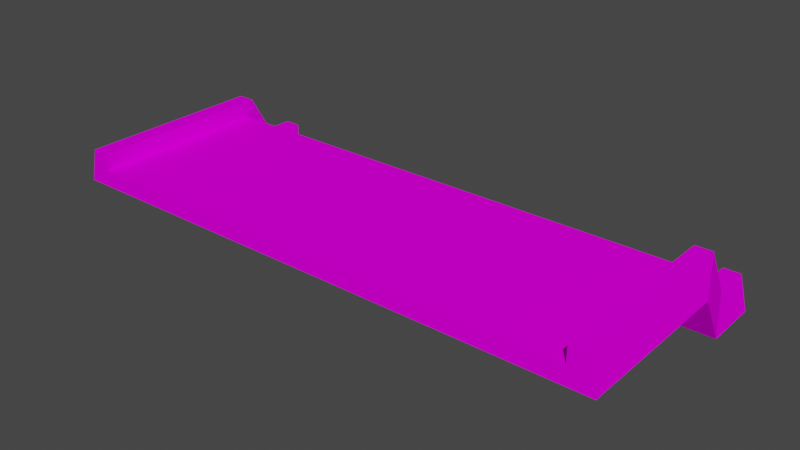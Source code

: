 # Source: prosta_uskok.blend  (saved by Blender 3.3.6; exported with 4.5.12 LTS)
import bpy
from mathutils import Matrix  # noqa: F401  (used for matrix-valued properties, if any)

bpy.ops.wm.read_factory_settings(use_empty=True)
scene = bpy.context.scene
scene.name = 'Scene'

# ---- collections
col_collection = bpy.data.collections.new('Collection'); scene.collection.children.link(col_collection)

# ---- images (referenced by path relative to the original .blend; pixels are not part of the script)
import os
ASSET_DIR = os.environ.get("B2B_ASSET_DIR", "")  # directory of the original .blend (textures are referenced by path, not embedded)
HERE = os.path.dirname(os.path.abspath(__file__))  # packed textures are extracted next to this script under _unpacked/

def load_image(name, relpath, width, height, colorspace="sRGB"):
    """Load a texture the original file referenced (path relative to the .blend, or extracted next to this script)."""
    p = next((c for c in (os.path.join(HERE, relpath), os.path.join(ASSET_DIR, relpath)) if relpath and os.path.exists(c)), "")
    if p:
        img = bpy.data.images.load(p, check_existing=True)
        img.name = name
    else:  # same state as the original file: an image datablock whose file is absent (Cycles renders it pink)
        img = bpy.data.images.new(name, width, height)
        img.source = "FILE"
        img.filepath = "//" + (relpath or name)
    img.colorspace_settings.name = colorspace
    return img
img_trackset00_trk_sidewall_sand_png_001 = load_image('trackset00_trk_sidewall_sand.png.001', 'trackset00_trk_sidewall_sand.png', 1024, 1024, 'sRGB')
img_trackset00_trk_c1_straight_png_001 = load_image('trackset00_trk_c1_straight.png.001', 'trackset00_trk_c1_straight.png', 1024, 1024, 'sRGB')
img_trackset00_trk_c1_inout_png_001 = load_image('trackset00_trk_c1_inout.png.001', 'trackset00_trk_c1_inout.png', 1024, 1024, 'sRGB')
img_trackset00_trk_c1_hill_png_001 = load_image('trackset00_trk_c1_hill.png.001', 'trackset00_trk_c1_hill.png', 1024, 1024, 'sRGB')
img_trackset00_trk_startline_png_001 = load_image('trackset00_trk_startline.png.001', 'trackset00_trk_startline.png', 1024, 1024, 'sRGB')

# ---- materials (node trees are filled in below, after node groups)
mat_trackset00_trk_sidewall_sand = bpy.data.materials.new('trackset00_trk_sidewall_sand')
mat_trackset00_trk_sidewall_sand.alpha_threshold = 0.0
mat_trackset00_trk_sidewall_sand.use_transparent_shadow = False
mat_trackset00_trk_sidewall_sand.diffuse_color = (1.0, 1.0, 1.0, 1.0)
mat_trackset00_trk_sidewall_sand.roughness = 0.5
mat_trackset00_trk_c1_straight = bpy.data.materials.new('trackset00_trk_c1_straight')
mat_trackset00_trk_c1_straight.alpha_threshold = 0.0
mat_trackset00_trk_c1_straight.use_transparent_shadow = False
mat_trackset00_trk_c1_straight.diffuse_color = (1.0, 1.0, 1.0, 1.0)
mat_trackset00_trk_c1_straight.roughness = 0.5
mat_trackset00_trk_c1_inout = bpy.data.materials.new('trackset00_trk_c1_inout')
mat_trackset00_trk_c1_inout.alpha_threshold = 0.0
mat_trackset00_trk_c1_inout.use_transparent_shadow = False
mat_trackset00_trk_c1_inout.diffuse_color = (1.0, 1.0, 1.0, 1.0)
mat_trackset00_trk_c1_inout.roughness = 0.5
mat_trackset00_trk_c1_hill = bpy.data.materials.new('trackset00_trk_c1_hill')
mat_trackset00_trk_c1_hill.alpha_threshold = 0.0
mat_trackset00_trk_c1_hill.use_transparent_shadow = False
mat_trackset00_trk_c1_hill.diffuse_color = (1.0, 1.0, 1.0, 1.0)
mat_trackset00_trk_c1_hill.roughness = 0.5
mat_trackset00_trk_startline = bpy.data.materials.new('trackset00_trk_startline')
mat_trackset00_trk_startline.alpha_threshold = 0.0
mat_trackset00_trk_startline.use_transparent_shadow = False
mat_trackset00_trk_startline.diffuse_color = (1.0, 1.0, 1.0, 1.0)
mat_trackset00_trk_startline.roughness = 0.5

# ---- material node trees
mat_trackset00_trk_sidewall_sand.use_nodes = True; mat_trackset00_trk_sidewall_sand.node_tree.nodes.clear()
_N = mat_trackset00_trk_sidewall_sand.node_tree.nodes; _L = mat_trackset00_trk_sidewall_sand.node_tree.links
n0 = _N.new('ShaderNodeBsdfDiffuse'); n0.name = 'Diffuse BSDF'; n0.location = (0, 0)
n1 = _N.new('ShaderNodeTexImage'); n1.name = 'Image Texture'; n1.location = (0, 0)
n1.image = img_trackset00_trk_sidewall_sand_png_001
n2 = _N.new('ShaderNodeOutputMaterial'); n2.name = 'Material Output'; n2.location = (0, 0)
_L.new(n0.outputs[0], n2.inputs[0])
_L.new(n1.outputs[0], n0.inputs[0])
n2.is_active_output = True
mat_trackset00_trk_c1_straight.use_nodes = True; mat_trackset00_trk_c1_straight.node_tree.nodes.clear()
_N = mat_trackset00_trk_c1_straight.node_tree.nodes; _L = mat_trackset00_trk_c1_straight.node_tree.links
n0 = _N.new('ShaderNodeBsdfDiffuse'); n0.name = 'Diffuse BSDF'; n0.location = (0, 0)
n1 = _N.new('ShaderNodeTexImage'); n1.name = 'Image Texture'; n1.location = (0, 0)
n1.image = img_trackset00_trk_c1_straight_png_001
n2 = _N.new('ShaderNodeOutputMaterial'); n2.name = 'Material Output'; n2.location = (0, 0)
_L.new(n0.outputs[0], n2.inputs[0])
_L.new(n1.outputs[0], n0.inputs[0])
n2.is_active_output = True
mat_trackset00_trk_c1_inout.use_nodes = True; mat_trackset00_trk_c1_inout.node_tree.nodes.clear()
_N = mat_trackset00_trk_c1_inout.node_tree.nodes; _L = mat_trackset00_trk_c1_inout.node_tree.links
n0 = _N.new('ShaderNodeBsdfDiffuse'); n0.name = 'Diffuse BSDF'; n0.location = (0, 0)
n1 = _N.new('ShaderNodeTexImage'); n1.name = 'Image Texture'; n1.location = (0, 0)
n1.image = img_trackset00_trk_c1_inout_png_001
n2 = _N.new('ShaderNodeOutputMaterial'); n2.name = 'Material Output'; n2.location = (0, 0)
_L.new(n0.outputs[0], n2.inputs[0])
_L.new(n1.outputs[0], n0.inputs[0])
n2.is_active_output = True
mat_trackset00_trk_c1_hill.use_nodes = True; mat_trackset00_trk_c1_hill.node_tree.nodes.clear()
_N = mat_trackset00_trk_c1_hill.node_tree.nodes; _L = mat_trackset00_trk_c1_hill.node_tree.links
n0 = _N.new('ShaderNodeBsdfDiffuse'); n0.name = 'Diffuse BSDF'; n0.location = (0, 0)
n1 = _N.new('ShaderNodeTexImage'); n1.name = 'Image Texture'; n1.location = (0, 0)
n1.image = img_trackset00_trk_c1_hill_png_001
n2 = _N.new('ShaderNodeOutputMaterial'); n2.name = 'Material Output'; n2.location = (0, 0)
_L.new(n0.outputs[0], n2.inputs[0])
_L.new(n1.outputs[0], n0.inputs[0])
n2.is_active_output = True
mat_trackset00_trk_startline.use_nodes = True; mat_trackset00_trk_startline.node_tree.nodes.clear()
_N = mat_trackset00_trk_startline.node_tree.nodes; _L = mat_trackset00_trk_startline.node_tree.links
n0 = _N.new('ShaderNodeBsdfDiffuse'); n0.name = 'Diffuse BSDF'; n0.location = (0, 0)
n1 = _N.new('ShaderNodeTexImage'); n1.name = 'Image Texture'; n1.location = (0, 0)
n1.image = img_trackset00_trk_startline_png_001
n2 = _N.new('ShaderNodeOutputMaterial'); n2.name = 'Material Output'; n2.location = (0, 0)
_L.new(n0.outputs[0], n2.inputs[0])
_L.new(n1.outputs[0], n0.inputs[0])
n2.is_active_output = True

# ---- world
world_world = bpy.data.worlds.new('World'); scene.world = world_world
world_world.use_nodes = True; world_world.node_tree.nodes.clear()
_N = world_world.node_tree.nodes; _L = world_world.node_tree.links
n0 = _N.new('ShaderNodeOutputWorld'); n0.name = 'World Output'; n0.location = (300, 300)
n1 = _N.new('ShaderNodeBackground'); n1.name = 'Background'; n1.location = (10, 300)
n1.inputs[0].default_value = (0.05088, 0.05088, 0.05088, 1.0)
_L.new(n1.outputs[0], n0.inputs[0])
n0.is_active_output = True
world_world.color = (0.05088, 0.05088, 0.05088)
world_world.use_sun_shadow = False
world_world.sun_shadow_jitter_overblur = 0.0

# ---- meshes
me_track17_pmd0_mesh_001 = bpy.data.meshes.new('TRACK17.PMD0.mesh.001')
me_track17_pmd0_mesh_001.from_pydata([(16.0, -7.847, 4.906), (15.0, -7.847, 4.906), (-16.5, -7.847, 2.906), (-16.0, -7.847, 4.906), (-15.0, -7.847, 4.906), (-15.0, -7.847, 3.906), (15.0, -7.847, 3.906), (16.5, -7.847, 2.906), (-15.0, 3.234, 4.906), (-15.0, 4.901, 2.0), (-15.0, 4.437, 1.0), (-15.0, 2.771, 3.906), (-16.0, 3.234, 4.906), (-16.5, 2.153, 2.906), (-16.5, 3.819, 0.0), (-16.0, 4.901, 2.0), (15.0, 2.771, 3.906), (15.0, 4.437, 1.0), (15.0, 4.901, 2.0), (15.0, 3.234, 4.906), (16.0, 3.234, 4.906), (16.0, 4.901, 2.0), (16.5, 7.153, 0.0), (16.5, 3.819, 0.0), (16.5, 2.153, 2.906), (16.0, 7.153, 2.0), (15.0, 7.153, 1.0), (15.0, 7.153, 2.0), (-16.5, 7.153, 0.0), (-16.0, 7.153, 2.0), (-15.0, 7.153, 2.0), (-15.0, 7.153, 1.0)], [], [(5, 4, 3, 2), (7, 0, 1, 6), (7, 6, 5, 2), (8, 11, 10, 9), (12, 3, 4, 8), (4, 5, 11, 8), (9, 10, 31, 30), (13, 12, 15, 14), (12, 8, 9, 15), (2, 3, 12, 13), (14, 15, 29, 28), (15, 9, 30, 29), (16, 19, 18, 17), (0, 20, 19, 1), (6, 1, 19, 16), (17, 18, 27, 26), (21, 23, 22, 25), (0, 7, 24, 20), (20, 24, 23, 21), (19, 20, 21, 18), (18, 21, 25, 27), (24, 13, 14, 23), (7, 2, 13, 24), (23, 14, 28, 22), (5, 6, 16, 11), (10, 17, 26, 31), (11, 16, 17, 10), (31, 28, 29, 30), (22, 26, 27, 25), (22, 28, 31, 26)])
me_track17_pmd0_mesh_001.polygons.foreach_set('material_index', [4, 4, 4, 0, 0, 0, 0, 0, 0, 0, 0, 0, 0, 0, 0, 0, 0, 0, 0, 0, 0, 1, 1, 1, 2, 2, 3, 4, 4, 4])
_uv = me_track17_pmd0_mesh_001.uv_layers.new(name='UVMap')
_uv.uv.foreach_set('vector', [0.4516, 0.3227, 0.4602, 0.3726, 0.4858, 0.3731, 0.4943, 0.2704, 0.4943, 0.2704, 0.4858, 0.3731, 0.4602, 0.3726, 0.4516, 0.3227, 0.4697, 0.2715, 0.4507, 0.3349, 0.04274, 0.3351, 0.02285, 0.2716, 0.25, 0.5, 0.0, 0.4747, 0.0, 0.8888, 0.25, 0.9114, 0.25, 0.5, 0.25, 0.0, 0.5, 0.0, 0.5, 0.5, 0.25, 0.0, 0.0, 0.0, 0.0, 0.4747, 0.25, 0.5, 0.25, 0.9114, 0.0, 0.8888, 0.0, 1.0, 0.25, 1.0, 0.75, 0.4564, 0.5, 0.5, 0.5, 0.9114, 0.75, 0.855, 0.25, 0.5, 0.5, 0.5, 0.5, 0.9114, 0.25, 0.9114, 0.75, 0.0, 0.5, 0.0, 0.5, 0.5, 0.75, 0.4564, 0.75, 0.855, 0.5, 0.9114, 0.5, 1.0, 0.75, 1.0, 0.25, 0.9114, 0.5, 0.9114, 0.5, 1.0, 0.25, 1.0, 0.0, 0.4747, 0.25, 0.5, 0.25, 0.9114, 0.0, 0.8888, 0.25, 0.0, 0.25, 0.5, 0.5, 0.5, 0.5, 0.0, 0.0, 0.0, 0.25, 0.0, 0.25, 0.5, 0.0, 0.4747, 0.0, 0.8888, 0.25, 0.9114, 0.25, 1.0, 0.0, 1.0, 0.5, 0.9114, 0.75, 0.855, 0.75, 1.0, 0.5, 1.0, 0.5, 0.0, 0.75, 0.0, 0.75, 0.4564, 0.5, 0.5, 0.5, 0.5, 0.75, 0.4564, 0.75, 0.855, 0.5, 0.9114, 0.5, 0.5, 0.25, 0.5, 0.25, 0.9114, 0.5, 0.9114, 0.5, 0.9114, 0.25, 0.9114, 0.25, 1.0, 0.5, 1.0, 0.7374, 0.004225, 0.2671, 0.004225, 0.2671, -0.01782, 0.7374, -0.01782, 0.7374, 0.004225, 0.2671, 0.004225, 0.2671, -0.01782, 0.7374, -0.01782, 0.7374, 0.004225, 0.2671, 0.004225, 0.2671, -0.01782, 0.7374, -0.01782, 0.0, 0.0, 1.0, 0.0, 1.0, 0.6582, 0.0, 0.6582, 0.0, 0.6667, 1.0, 0.6667, 1.0, 1.0, 0.0, 1.0, 0.0, 0.0, 1.0, 0.0, 1.0, 1.0, 0.0, 1.0, 0.4516, 0.3227, 0.4943, 0.2704, 0.4858, 0.3731, 0.4602, 0.3726, 0.4943, 0.2704, 0.4516, 0.3227, 0.4602, 0.3726, 0.4858, 0.3731, 0.4697, 0.2715, 0.02285, 0.2716, 0.04274, 0.3351, 0.4507, 0.3349])
me_track17_pmd0_mesh_001.materials.append(mat_trackset00_trk_sidewall_sand)
me_track17_pmd0_mesh_001.materials.append(mat_trackset00_trk_c1_straight)
me_track17_pmd0_mesh_001.materials.append(mat_trackset00_trk_c1_inout)
me_track17_pmd0_mesh_001.materials.append(mat_trackset00_trk_c1_hill)
me_track17_pmd0_mesh_001.materials.append(mat_trackset00_trk_startline)
me_track17_pmd0_mesh_001.use_remesh_preserve_volume = False
me_track17_pmd0_mesh_001.use_remesh_preserve_attributes = False
me_track17_pmd0_mesh_001.use_mirror_vertex_groups = False
me_track17_pmd0_mesh_001.update()

# ---- objects
ob_main = bpy.data.objects.new('main', me_track17_pmd0_mesh_001)
ob_w = bpy.data.objects.new('w', None)
ob_w2 = bpy.data.objects.new('w2', None)
ob_empty_002 = bpy.data.objects.new('Empty.002', None)
ob_empty_003 = bpy.data.objects.new('Empty.003', None)
ob_empty_004 = bpy.data.objects.new('Empty.004', None)
ob_empty_005 = bpy.data.objects.new('Empty.005', None)
ob_empty_006 = bpy.data.objects.new('Empty.006', None)
ob_empty_007 = bpy.data.objects.new('Empty.007', None)

# ---- transforms, parenting, visibility, modifiers, constraints
ob_main.location = (0.0, 0.0, 0.0)
ob_main.lineart.crease_threshold = 0.0
ob_w.location = (2.861e-05, -7.847, 2.906)
ob_w2.location = (-5.722e-06, 7.153, 0.0)
ob_empty_002.parent = ob_empty_006
ob_empty_002.location = (-15.0, -7.487, 3.906)
ob_empty_003.parent = ob_empty_006
ob_empty_003.location = (-15.0, 6.806, 1.0)
ob_empty_004.parent = ob_empty_007
ob_empty_004.location = (15.0, -7.337, 3.906)
ob_empty_005.parent = ob_empty_007
ob_empty_005.location = (15.0, 6.6, 1.0)
ob_empty_006.parent = ob_w
ob_empty_006.matrix_parent_inverse = Matrix(((1.0, -0.0, -0.0, -2.861e-05), (-0.0, 1.0, 0.0, 7.847), (-0.0, -0.0, 1.0, -2.906), (-0.0, 0.0, -0.0, 1.0)))
ob_empty_006.location = (0.0, 0.0, 0.0)
ob_empty_007.parent = ob_w
ob_empty_007.matrix_parent_inverse = Matrix(((1.0, -0.0, -0.0, -2.861e-05), (-0.0, 1.0, 0.0, 7.847), (-0.0, -0.0, 1.0, -2.906), (-0.0, 0.0, -0.0, 1.0)))
ob_empty_007.location = (0.0, 0.0, 0.0)

# ---- collection membership
col_collection.objects.link(ob_main)
col_collection.objects.link(ob_w)
col_collection.objects.link(ob_w2)
col_collection.objects.link(ob_empty_002)
col_collection.objects.link(ob_empty_003)
col_collection.objects.link(ob_empty_004)
col_collection.objects.link(ob_empty_005)
col_collection.objects.link(ob_empty_006)
col_collection.objects.link(ob_empty_007)

# ---- scene / render settings (as saved in the file)
scene.frame_start = 1; scene.frame_end = 250; scene.frame_set(1)
scene.render.engine = 'BLENDER_EEVEE_NEXT'
scene.cycles.sampling_pattern = 'TABULATED_SOBOL'
scene.cycles.use_light_tree = False
scene.view_settings.view_transform = 'Filmic'
bpy.context.view_layer.update()

# ---- added for rendering (the .blend has no active camera and no usable light): camera, sun
cam_auto = bpy.data.cameras.new('AutoCamera')
cam_auto.lens = 50.0
cam_auto.sensor_width = 36.0
cam_auto.clip_end = 1000.0
ob_auto_camera = bpy.data.objects.new('AutoCamera', cam_auto)
scene.collection.objects.link(ob_auto_camera)
ob_auto_camera.location = (33.8444, -40.9607, 29.5286)
ob_auto_camera.rotation_euler = (1.09748, -7.21219e-08, 0.694738)
scene.camera = ob_auto_camera
light_auto_sun = bpy.data.lights.new('AutoSun', 'SUN')
light_auto_sun.energy = 3.0
light_auto_sun.angle = 0.0523599
ob_auto_sun = bpy.data.objects.new('AutoSun', light_auto_sun)
scene.collection.objects.link(ob_auto_sun)
ob_auto_sun.rotation_euler = (0.872665, 0.174533, 0.523599)
bpy.context.view_layer.update()
